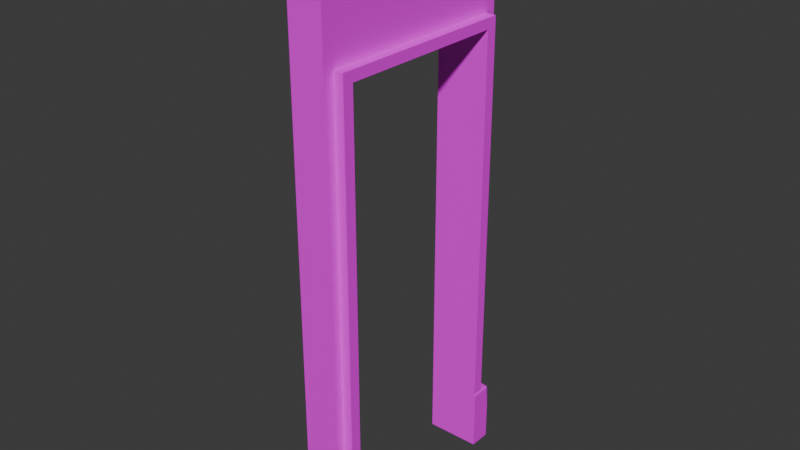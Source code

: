 # Source: Doorway.blend  (saved by Blender 5.0.119; exported with 4.5.12 LTS)
import bpy
from mathutils import Matrix  # noqa: F401  (used for matrix-valued properties, if any)

bpy.ops.wm.read_factory_settings(use_empty=True)
scene = bpy.context.scene
scene.name = 'Scene'

# ---- collections
col_collection = bpy.data.collections.new('Collection'); scene.collection.children.link(col_collection)

# ---- images (referenced by path relative to the original .blend; pixels are not part of the script)
import os
ASSET_DIR = os.environ.get("B2B_ASSET_DIR", "")  # directory of the original .blend (textures are referenced by path, not embedded)
HERE = os.path.dirname(os.path.abspath(__file__))  # packed textures are extracted next to this script under _unpacked/

def load_image(name, relpath, width, height, colorspace="sRGB"):
    """Load a texture the original file referenced (path relative to the .blend, or extracted next to this script)."""
    p = next((c for c in (os.path.join(HERE, relpath), os.path.join(ASSET_DIR, relpath)) if relpath and os.path.exists(c)), "")
    if p:
        img = bpy.data.images.load(p, check_existing=True)
        img.name = name
    else:  # same state as the original file: an image datablock whose file is absent (Cycles renders it pink)
        img = bpy.data.images.new(name, width, height)
        img.source = "FILE"
        img.filepath = "//" + (relpath or name)
    img.colorspace_settings.name = colorspace
    return img
img_plain_wall_walltex_png = load_image('plain_wall_walltex.png', 'plain_wall_walltex.png', 1024, 1024, 'sRGB')

# ---- materials (node trees are filled in below, after node groups)
mat_doorway = bpy.data.materials.new('Doorway')

# ---- material node trees
mat_doorway.use_nodes = True; mat_doorway.node_tree.nodes.clear()
_N = mat_doorway.node_tree.nodes; _L = mat_doorway.node_tree.links
n0 = _N.new('ShaderNodeBsdfPrincipled'); n0.name = 'Principled BSDF'; n0.location = (-200, 100)
n1 = _N.new('ShaderNodeOutputMaterial'); n1.name = 'Material Output'; n1.location = (200, 100)
n2 = _N.new('ShaderNodeTexImage'); n2.name = 'Image Texture'; n2.location = (-736, 75)
n2.image = img_plain_wall_walltex_png
_L.new(n0.outputs[0], n1.inputs[0])
_L.new(n2.outputs[0], n0.inputs[0])
n1.is_active_output = True

# ---- world
world_world = bpy.data.worlds.new('World'); scene.world = world_world
world_world.use_nodes = True; world_world.node_tree.nodes.clear()
_N = world_world.node_tree.nodes; _L = world_world.node_tree.links
n0 = _N.new('ShaderNodeOutputWorld'); n0.name = 'World Output'; n0.location = (200, 100)
n1 = _N.new('ShaderNodeBackground'); n1.name = 'Background'; n1.location = (-200, 100)
n1.inputs[0].default_value = (0.05088, 0.05088, 0.05088, 1.0)
_L.new(n1.outputs[0], n0.inputs[0])
n0.is_active_output = True
world_world.color = (0.05088, 0.05088, 0.05088)
world_world.sun_shadow_jitter_overblur = 0.0

# ---- meshes
me_cube_007 = bpy.data.meshes.new('Cube.007')
me_cube_007.from_pydata([(-0.0412, 0.05, 1.192e-07), (0.0, 0.0, 0.0), (0.0, 0.0, 0.0963), (0.0, 0.05, 1.192e-07), (0.0, 0.05, 0.0963), (0.0, 0.0, 0.1926), (0.0, 0.0, 0.2889), (0.0, 0.05, 0.1926), (0.0, 0.05, 0.2889), (0.0, 0.0, 0.3852), (0.0, 0.0, 0.4815), (0.0, 0.05, 0.3852), (0.0, 0.05, 0.4815), (0.0, 0.0, 0.5778), (0.0, 0.05, 0.5778), (0.0, 0.0, 0.6741), (0.0, 0.0, 0.7704), (0.0, 0.05, 0.6741), (0.0, 0.05, 0.7704), (0.0, 0.0, 0.8667), (0.0, 0.0, 0.963), (0.0, 0.05, 0.8667), (0.0, 0.05, 0.963), (0.0, 0.0, 1.059), (0.0, 0.05, 1.059), (0.0, 0.0, 1.156), (0.0, 0.0, 1.252), (0.0, 0.05, 1.156), (0.0, 0.05, 1.252), (0.0, 0.0, 1.348), (0.0, 0.0, 1.444), (0.0, 0.05, 1.348), (0.0, 0.05, 1.444), (0.0, 0.0, 1.541), (0.0, 0.05, 1.541), (0.0, 0.0, 1.637), (0.0, 0.0, 1.733), (0.0, 0.05, 1.637), (0.0, 0.05, 1.733), (0.0, 0.0, 1.83), (0.0, 0.0, 1.926), (0.0, 0.05, 1.83), (0.0, 0.05, 1.926), (-0.0412, 0.05, 2.1), (0.0, 0.0, 2.022), (0.0, 0.05, 2.022), (0.0, 0.05, 2.1), (0.0, 0.0, 2.119), (0.0, 0.0, 2.215), (0.0, 0.0, 2.311), (0.0, 0.0, 2.407), (0.0, 0.0, 2.504), (0.0, 0.0, 2.6), (-0.0412, 0.95, 1.192e-07), (0.0, 0.95, 1.192e-07), (0.0, 0.95, 0.0963), (0.0, 1.0, 0.0), (0.0, 1.0, 0.0963), (0.0, 0.95, 0.1926), (0.0, 0.95, 0.2889), (0.0, 1.0, 0.1926), (0.0, 1.0, 0.2889), (0.0, 0.95, 0.3852), (0.0, 0.95, 0.4815), (0.0, 1.0, 0.3852), (0.0, 1.0, 0.4815), (0.0, 0.95, 0.5778), (0.0, 1.0, 0.5778), (0.0, 0.95, 0.6741), (0.0, 0.95, 0.7704), (0.0, 1.0, 0.6741), (0.0, 1.0, 0.7704), (0.0, 0.95, 0.8667), (0.0, 0.95, 0.963), (0.0, 1.0, 0.8667), (0.0, 1.0, 0.963), (0.0, 0.95, 1.059), (0.0, 1.0, 1.059), (0.0, 0.95, 1.156), (0.0, 0.95, 1.252), (0.0, 1.0, 1.156), (0.0, 1.0, 1.252), (0.0, 0.95, 1.348), (0.0, 0.95, 1.444), (0.0, 1.0, 1.348), (0.0, 1.0, 1.444), (0.0, 0.95, 1.541), (0.0, 1.0, 1.541), (0.0, 0.95, 1.637), (0.0, 0.95, 1.733), (0.0, 1.0, 1.637), (0.0, 1.0, 1.733), (0.0, 0.95, 1.83), (0.0, 0.95, 1.926), (0.0, 1.0, 1.83), (0.0, 1.0, 1.926), (-0.0412, 0.95, 2.1), (0.0, 0.95, 2.022), (0.0, 0.95, 2.1), (0.0, 1.0, 2.022), (0.0, 1.0, 2.119), (0.0, 1.0, 2.215), (0.0, 1.0, 2.311), (0.0, 1.0, 2.407), (0.0, 1.0, 2.504), (0.0, 1.0, 2.6), (0.16, 0.0, 0.0), (0.16, 0.0, 0.0963), (0.16, 0.0, 0.1926), (0.16, 0.0, 0.2889), (0.16, 0.05, 0.2889), (0.1644, 0.004358, 0.2889), (0.1687, 0.008716, 0.2889), (0.1644, 0.05, 0.2889), (0.1687, 0.05, 0.2889), (0.16, 0.0, 0.3852), (0.16, 0.0, 0.4815), (0.16, 0.05, 0.3852), (0.16, 0.05, 0.4815), (0.16, 0.0, 0.5778), (0.16, 0.05, 0.5778), (0.21, 0.0, 0.0), (0.21, 0.0, 0.0963), (0.2013, 0.0, 0.2802), (0.2013, 0.002553, 0.2863), (0.2013, 0.008716, 0.2889), (0.2013, 0.05, 0.2889), (0.21, 0.0, 0.1839), (0.21, 0.003455, 0.1926), (0.21, 0.008716, 0.2013), (0.2074, 0.002553, 0.2802), (0.21, 0.008716, 0.2802), (0.2063, 0.003684, 0.2852), (0.2074, 0.008716, 0.2863), (0.2052, 0.05, 0.2873), (0.16, 0.0, 0.6741), (0.16, 0.0, 0.7704), (0.16, 0.05, 0.6741), (0.16, 0.05, 0.7704), (0.16, 0.0, 0.8667), (0.16, 0.0, 0.963), (0.16, 0.05, 0.8667), (0.16, 0.05, 0.963), (0.16, 0.0, 1.059), (0.16, 0.05, 1.059), (0.16, 0.0, 1.156), (0.16, 0.0, 1.252), (0.16, 0.05, 1.156), (0.16, 0.05, 1.252), (0.16, 0.0, 1.348), (0.16, 0.0, 1.444), (0.16, 0.05, 1.348), (0.16, 0.05, 1.444), (0.16, 0.0, 1.541), (0.16, 0.05, 1.541), (0.16, 0.0, 1.637), (0.16, 0.0, 1.733), (0.16, 0.05, 1.637), (0.16, 0.05, 1.733), (0.16, 0.0, 1.83), (0.16, 0.0, 1.926), (0.16, 0.05, 1.83), (0.16, 0.05, 1.926), (0.16, 0.0, 2.022), (0.16, 0.05, 2.022), (0.16, 0.05, 2.1), (0.16, 0.0, 2.119), (0.16, 0.0, 2.215), (0.16, 0.0, 2.311), (0.16, 0.0, 2.407), (0.16, 0.0, 2.504), (0.16, 0.0, 2.6), (0.2052, 0.05, 2.1), (0.16, 1.0, 0.0), (0.16, 1.0, 0.0963), (0.16, 0.95, 0.2889), (0.16, 1.0, 0.1926), (0.16, 1.0, 0.2889), (0.1644, 0.95, 0.2889), (0.1687, 0.95, 0.2889), (0.1644, 0.9956, 0.2889), (0.1687, 0.9913, 0.2889), (0.16, 0.95, 0.3852), (0.16, 0.95, 0.4815), (0.16, 1.0, 0.3852), (0.16, 1.0, 0.4815), (0.16, 0.95, 0.5778), (0.16, 1.0, 0.5778), (0.21, 1.0, 0.0), (0.21, 1.0, 0.0963), (0.2013, 0.95, 0.2889), (0.2013, 1.0, 0.2802), (0.2013, 0.9913, 0.2889), (0.2013, 0.9974, 0.2863), (0.2052, 0.95, 0.2873), (0.21, 0.9913, 0.2013), (0.21, 0.9965, 0.1926), (0.21, 1.0, 0.1839), (0.2074, 0.9974, 0.2802), (0.21, 0.9913, 0.2802), (0.2074, 0.9913, 0.2863), (0.2063, 0.9963, 0.2852), (0.16, 0.95, 0.6741), (0.16, 0.95, 0.7704), (0.16, 1.0, 0.6741), (0.16, 1.0, 0.7704), (0.16, 0.95, 0.8667), (0.16, 0.95, 0.963), (0.16, 1.0, 0.8667), (0.16, 1.0, 0.963), (0.16, 0.95, 1.059), (0.16, 1.0, 1.059), (0.16, 0.95, 1.156), (0.16, 0.95, 1.252), (0.16, 1.0, 1.156), (0.16, 1.0, 1.252), (0.16, 0.95, 1.348), (0.16, 0.95, 1.444), (0.16, 1.0, 1.348), (0.16, 1.0, 1.444), (0.16, 0.95, 1.541), (0.16, 1.0, 1.541), (0.16, 0.95, 1.637), (0.16, 0.95, 1.733), (0.16, 1.0, 1.637), (0.16, 1.0, 1.733), (0.16, 0.95, 1.83), (0.16, 0.95, 1.926), (0.16, 1.0, 1.83), (0.16, 1.0, 1.926), (0.16, 0.95, 2.022), (0.16, 0.95, 2.1), (0.16, 1.0, 2.022), (0.16, 1.0, 2.119), (0.16, 1.0, 2.215), (0.16, 1.0, 2.311), (0.16, 1.0, 2.407), (0.16, 1.0, 2.504), (0.16, 1.0, 2.6), (0.2052, 0.95, 2.1), (0.0, 0.1, 1.192e-07), (0.0, 0.9, 1.192e-07), (0.16, 0.1, 0.0), (0.16, 0.9, 0.0), (0.21, 0.9, 0.0), (0.21, 0.1, 0.0), (0.21, 0.1, 0.0963), (0.21, 0.9, 0.0963), (0.21, 0.9, 0.2013), (0.21, 0.1, 0.2013), (0.21, 0.1, 0.1926), (0.21, 0.9, 0.1926), (0.21, 0.1, 0.1839), (0.21, 0.9, 0.1839), (0.2052, 0.1, 0.2873), (0.2052, 0.9, 0.2873), (0.2074, 0.1, 0.2863), (0.2074, 0.9, 0.2863), (0.21, 0.1, 0.2802), (0.21, 0.9, 0.2802), (-0.0412, 0.9, 2.052), (-0.0412, 0.1, 2.052), (-0.0412, 0.9, 1.192e-07), (-0.0412, 0.1, 1.192e-07), (0.2052, 0.1, 2.052), (0.2052, 0.9, 2.052)], [], [(51, 52, 105, 104), (104, 105, 238, 237), (171, 170, 237, 238), (52, 51, 170, 171), (241, 54, 56, 173, 243), (106, 1, 3, 240, 242), (238, 105, 52, 171), (2, 1, 106, 107), (5, 2, 107, 108), (10, 9, 115, 116), (13, 10, 116, 119), (15, 13, 119, 135), (16, 15, 135, 136), (19, 16, 136, 139), (20, 19, 139, 140), (23, 20, 140, 143), (25, 23, 143, 145), (26, 25, 145, 146), (29, 26, 146, 149), (30, 29, 149, 150), (33, 30, 150, 153), (35, 33, 153, 155), (36, 35, 155, 156), (39, 36, 156, 159), (40, 39, 159, 160), (44, 40, 160, 163), (47, 44, 163, 166), (48, 47, 166, 167), (49, 48, 167, 168), (50, 49, 168, 169), (51, 50, 169, 170), (173, 174, 189, 188), (115, 117, 118, 116), (184, 185, 183, 182), (116, 118, 120, 119), (185, 187, 186, 183), (119, 120, 137, 135), (187, 204, 202, 186), (135, 137, 138, 136), (204, 205, 203, 202), (136, 138, 141, 139), (205, 208, 206, 203), (139, 141, 142, 140), (208, 209, 207, 206), (140, 142, 144, 143), (209, 211, 210, 207), (143, 144, 147, 145), (211, 214, 212, 210), (145, 147, 148, 146), (214, 215, 213, 212), (146, 148, 151, 149), (215, 218, 216, 213), (149, 151, 152, 150), (218, 219, 217, 216), (150, 152, 154, 153), (219, 221, 220, 217), (153, 154, 157, 155), (221, 224, 222, 220), (155, 157, 158, 156), (224, 225, 223, 222), (156, 158, 161, 159), (225, 228, 226, 223), (159, 161, 162, 160), (228, 229, 227, 226), (160, 162, 164, 163), (229, 232, 230, 227), (166, 163, 164, 165, 231, 230, 232, 233), (167, 166, 233, 234), (168, 167, 234, 235), (169, 168, 235, 236), (170, 169, 236, 237), (56, 57, 174, 173), (57, 60, 176, 174), (64, 65, 185, 184), (65, 67, 187, 185), (67, 70, 204, 187), (70, 71, 205, 204), (71, 74, 208, 205), (74, 75, 209, 208), (75, 77, 211, 209), (77, 80, 214, 211), (80, 81, 215, 214), (81, 84, 218, 215), (84, 85, 219, 218), (85, 87, 221, 219), (87, 90, 224, 221), (90, 91, 225, 224), (91, 94, 228, 225), (94, 95, 229, 228), (95, 99, 232, 229), (99, 100, 233, 232), (100, 101, 234, 233), (101, 102, 235, 234), (102, 103, 236, 235), (103, 104, 237, 236), (1, 2, 4, 3), (57, 56, 54, 55), (2, 5, 7, 4), (57, 55, 58, 60), (5, 6, 8, 7), (61, 60, 58, 59), (6, 9, 11, 8), (61, 59, 62, 64), (9, 10, 12, 11), (65, 64, 62, 63), (10, 13, 14, 12), (65, 63, 66, 67), (13, 15, 17, 14), (67, 66, 68, 70), (15, 16, 18, 17), (71, 70, 68, 69), (16, 19, 21, 18), (71, 69, 72, 74), (19, 20, 22, 21), (75, 74, 72, 73), (20, 23, 24, 22), (75, 73, 76, 77), (23, 25, 27, 24), (77, 76, 78, 80), (25, 26, 28, 27), (81, 80, 78, 79), (26, 29, 31, 28), (81, 79, 82, 84), (29, 30, 32, 31), (85, 84, 82, 83), (30, 33, 34, 32), (85, 83, 86, 87), (33, 35, 37, 34), (87, 86, 88, 90), (35, 36, 38, 37), (91, 90, 88, 89), (36, 39, 41, 38), (91, 89, 92, 94), (39, 40, 42, 41), (95, 94, 92, 93), (40, 44, 45, 42), (95, 93, 97, 99), (100, 99, 97, 98, 46, 45, 44, 47), (47, 48, 101, 100), (48, 49, 102, 101), (49, 50, 103, 102), (50, 51, 104, 103), (188, 189, 247, 244), (122, 121, 245, 246), (107, 106, 121, 122), (121, 106, 242, 245), (243, 173, 188, 244), (201, 193, 192, 200), (201, 200, 199, 198), (191, 193, 201, 198), (125, 124, 132, 133), (132, 124, 123, 130), (132, 130, 131, 133), (191, 177, 180, 193), (193, 180, 181, 192), (124, 111, 109, 123), (125, 112, 111, 124), (109, 111, 113, 110), (177, 175, 178, 180), (111, 112, 114, 113), (181, 180, 178, 179), (199, 195, 196, 198), (198, 196, 197, 191), (123, 127, 128, 130), (130, 128, 129, 131), (129, 128, 250, 249), (196, 195, 248, 251), (128, 127, 252, 250), (197, 196, 251, 253), (200, 192, 190, 194, 255, 257), (134, 126, 125, 133, 256, 254), (133, 131, 258, 256), (259, 199, 200, 257), (61, 64, 184, 177), (109, 110, 117, 115), (177, 184, 182, 175), (60, 61, 177, 176), (176, 177, 191, 197), (112, 125, 126, 114), (181, 179, 190, 192), (9, 6, 109, 115), (109, 108, 127, 123), (6, 5, 108, 109), (195, 199, 259, 248), (131, 129, 249, 258), (174, 176, 197, 189), (189, 197, 253, 247), (252, 127, 122, 246), (108, 107, 122, 127), (0, 43, 96, 53, 262, 260, 261, 263), (55, 54, 53, 96, 98, 97, 93, 92, 89, 88, 86, 83, 82, 79, 78, 76, 73, 72, 69, 68, 66, 63, 62, 59, 58), (239, 194, 190, 179, 178, 175, 182, 183, 186, 202, 203, 206, 207, 210, 212, 213, 216, 217, 220, 222, 223, 226, 227, 230, 231), (194, 239, 172, 134, 254, 264, 265, 255), (46, 43, 0, 3, 4, 7, 8, 11, 12, 14, 17, 18, 21, 22, 24, 27, 28, 31, 32, 34, 37, 38, 41, 42, 45), (117, 110, 113, 114, 126, 134, 172, 165, 164, 162, 161, 158, 157, 154, 152, 151, 148, 147, 144, 142, 141, 138, 137, 120, 118), (3, 0, 263, 240), (262, 53, 54, 241), (43, 46, 98, 96), (172, 239, 231, 165), (257, 255, 265, 260, 262, 241, 243, 244, 247, 253, 251, 248, 259), (249, 250, 252, 246, 245, 242, 240, 263, 261, 264, 254, 256, 258), (260, 265, 264, 261)])
_uv = me_cube_007.uv_layers.new(name='UVMap')
_uv.uv.foreach_set('vector', [0.04746, 0.9164, 0.01486, 0.9166, 0.01321, 0.6648, 0.04581, 0.6645, 0.9005, 0.02282, 0.9005, 2.222e-08, 0.9384, 3.472e-06, 0.9384, 0.02282, 0.01584, 0.3693, 0.05105, 0.3689, 0.0544, 0.6247, 0.01918, 0.6252, 1.0, 0.0, 1.0, 0.02282, 0.9621, 0.02282, 0.9621, 3.503e-06, 0.2607, 0.5572, 0.2725, 0.5572, 0.2844, 0.5572, 0.2844, 0.5952, 0.2607, 0.5952, 0.2844, 0.5952, 0.2844, 0.5572, 0.2962, 0.5572, 0.3081, 0.5572, 0.3081, 0.5952, 0.5323, 0.4976, 0.57, 0.4976, 0.57, 0.7346, 0.5323, 0.7346, 1.0, 0.5933, 1.0, 0.6161, 0.9621, 0.6161, 0.9621, 0.5933, 1.0, 0.5704, 1.0, 0.5933, 0.9621, 0.5933, 0.9621, 0.5704, 1.0, 0.502, 1.0, 0.5248, 0.9621, 0.5248, 0.9621, 0.502, 1.0, 0.4792, 1.0, 0.502, 0.9621, 0.502, 0.9621, 0.4792, 1.0, 0.4564, 1.0, 0.4792, 0.9621, 0.4792, 0.9621, 0.4564, 1.0, 0.4335, 1.0, 0.4564, 0.9621, 0.4564, 0.9621, 0.4335, 1.0, 0.4107, 1.0, 0.4335, 0.9621, 0.4335, 0.9621, 0.4107, 1.0, 0.3879, 1.0, 0.4107, 0.9621, 0.4107, 0.9621, 0.3879, 1.0, 0.3651, 1.0, 0.3879, 0.9621, 0.3879, 0.9621, 0.3651, 1.0, 0.3423, 1.0, 0.3651, 0.9621, 0.3651, 0.9621, 0.3423, 1.0, 0.3194, 1.0, 0.3423, 0.9621, 0.3423, 0.9621, 0.3195, 1.0, 0.2966, 1.0, 0.3194, 0.9621, 0.3195, 0.9621, 0.2966, 1.0, 0.2738, 1.0, 0.2966, 0.9621, 0.2966, 0.9621, 0.2738, 1.0, 0.251, 1.0, 0.2738, 0.9621, 0.2738, 0.9621, 0.251, 1.0, 0.2282, 1.0, 0.251, 0.9621, 0.251, 0.9621, 0.2282, 1.0, 0.2054, 1.0, 0.2282, 0.9621, 0.2282, 0.9621, 0.2054, 1.0, 0.1825, 1.0, 0.2054, 0.9621, 0.2054, 0.9621, 0.1825, 1.0, 0.1597, 1.0, 0.1825, 0.9621, 0.1825, 0.9621, 0.1597, 1.0, 0.1369, 1.0, 0.1597, 0.9621, 0.1597, 0.9621, 0.1369, 1.0, 0.1141, 1.0, 0.1369, 0.9621, 0.1369, 0.9621, 0.1141, 1.0, 0.09127, 1.0, 0.1141, 0.9621, 0.1141, 0.9621, 0.09127, 1.0, 0.06845, 1.0, 0.09127, 0.9621, 0.09127, 0.9621, 0.06846, 1.0, 0.04564, 1.0, 0.06845, 0.9621, 0.06846, 0.9621, 0.04564, 1.0, 0.02282, 1.0, 0.04564, 0.9621, 0.04564, 0.9621, 0.02282, 0.8904, 0.1988, 0.8712, 0.1989, 0.8712, 0.194, 0.8904, 0.1939, 0.8258, 0.3588, 0.826, 0.3716, 0.7908, 0.372, 0.7906, 0.3592, 0.8292, 0.6146, 0.7939, 0.6151, 0.7938, 0.6023, 0.829, 0.6018, 0.7906, 0.3592, 0.7908, 0.372, 0.7556, 0.3725, 0.7554, 0.3597, 0.7939, 0.6151, 0.7587, 0.6155, 0.7586, 0.6027, 0.7938, 0.6023, 0.7554, 0.3597, 0.7556, 0.3725, 0.7203, 0.3729, 0.7202, 0.3602, 0.7587, 0.6155, 0.7235, 0.616, 0.7233, 0.6032, 0.7586, 0.6027, 0.7202, 0.3602, 0.7203, 0.3729, 0.6851, 0.3734, 0.685, 0.3606, 0.7235, 0.616, 0.6883, 0.6164, 0.6881, 0.6037, 0.7233, 0.6032, 0.685, 0.3606, 0.6851, 0.3734, 0.6499, 0.3739, 0.6497, 0.3611, 0.6883, 0.6164, 0.6531, 0.6169, 0.6529, 0.6041, 0.6881, 0.6037, 0.6497, 0.3611, 0.6499, 0.3739, 0.6147, 0.3743, 0.6145, 0.3615, 0.6531, 0.6169, 0.6179, 0.6174, 0.6177, 0.6046, 0.6529, 0.6041, 0.6145, 0.3615, 0.6147, 0.3743, 0.5795, 0.3748, 0.5793, 0.362, 0.6179, 0.6174, 0.5826, 0.6178, 0.5825, 0.605, 0.6177, 0.6046, 0.5793, 0.362, 0.5795, 0.3748, 0.5443, 0.3752, 0.5441, 0.3625, 0.5826, 0.6178, 0.5474, 0.6183, 0.5473, 0.6055, 0.5825, 0.605, 0.5441, 0.3625, 0.5443, 0.3752, 0.509, 0.3757, 0.5089, 0.3629, 0.5474, 0.6183, 0.5122, 0.6187, 0.512, 0.6059, 0.5473, 0.6055, 0.5089, 0.3629, 0.509, 0.3757, 0.4738, 0.3762, 0.4737, 0.3634, 0.5122, 0.6187, 0.477, 0.6192, 0.4768, 0.6064, 0.512, 0.6059, 0.4737, 0.3634, 0.4738, 0.3762, 0.4386, 0.3766, 0.4384, 0.3638, 0.477, 0.6192, 0.4418, 0.6197, 0.4416, 0.6069, 0.4768, 0.6064, 0.4384, 0.3638, 0.4386, 0.3766, 0.4034, 0.3771, 0.4032, 0.3643, 0.4418, 0.6197, 0.4066, 0.6201, 0.4064, 0.6073, 0.4416, 0.6069, 0.4032, 0.3643, 0.4034, 0.3771, 0.3682, 0.3775, 0.368, 0.3648, 0.4066, 0.6201, 0.3713, 0.6206, 0.3712, 0.6078, 0.4064, 0.6073, 0.368, 0.3648, 0.3682, 0.3775, 0.333, 0.378, 0.3328, 0.3652, 0.3713, 0.6206, 0.3361, 0.621, 0.336, 0.6082, 0.3712, 0.6078, 0.3328, 0.3652, 0.333, 0.378, 0.2977, 0.3785, 0.2976, 0.3657, 0.3361, 0.621, 0.3009, 0.6215, 0.3007, 0.6087, 0.336, 0.6082, 0.2976, 0.3657, 0.2977, 0.3785, 0.2625, 0.3789, 0.2624, 0.3661, 0.3009, 0.6215, 0.2657, 0.622, 0.2655, 0.6092, 0.3007, 0.6087, 0.2624, 0.3661, 0.2625, 0.3789, 0.2273, 0.3794, 0.2271, 0.3666, 0.2657, 0.622, 0.2305, 0.6224, 0.2303, 0.6096, 0.2655, 0.6092, 0.1919, 0.367, 0.2271, 0.3666, 0.2273, 0.3794, 0.1989, 0.3798, 0.2019, 0.61, 0.2303, 0.6096, 0.2305, 0.6224, 0.1953, 0.6229, 0.1567, 0.3675, 0.1919, 0.367, 0.1953, 0.6229, 0.16, 0.6233, 0.1215, 0.368, 0.1567, 0.3675, 0.16, 0.6233, 0.1248, 0.6238, 0.08627, 0.3684, 0.1215, 0.368, 0.1248, 0.6238, 0.08961, 0.6243, 0.05105, 0.3689, 0.08627, 0.3684, 0.08961, 0.6243, 0.0544, 0.6247, 0.9005, 0.6161, 0.9005, 0.5933, 0.9384, 0.5933, 0.9384, 0.6161, 0.9005, 0.5933, 0.9005, 0.5704, 0.9384, 0.5704, 0.9384, 0.5933, 0.9005, 0.5248, 0.9005, 0.502, 0.9384, 0.502, 0.9384, 0.5248, 0.9005, 0.502, 0.9005, 0.4792, 0.9384, 0.4792, 0.9384, 0.502, 0.9005, 0.4792, 0.9005, 0.4564, 0.9384, 0.4564, 0.9384, 0.4792, 0.9005, 0.4564, 0.9005, 0.4335, 0.9384, 0.4335, 0.9384, 0.4564, 0.9005, 0.4335, 0.9005, 0.4107, 0.9384, 0.4107, 0.9384, 0.4335, 0.9005, 0.4107, 0.9005, 0.3879, 0.9384, 0.3879, 0.9384, 0.4107, 0.9005, 0.3879, 0.9005, 0.3651, 0.9384, 0.3651, 0.9384, 0.3879, 0.9005, 0.3651, 0.9005, 0.3423, 0.9384, 0.3423, 0.9384, 0.3651, 0.9005, 0.3423, 0.9005, 0.3194, 0.9384, 0.3195, 0.9384, 0.3423, 0.9005, 0.3194, 0.9005, 0.2966, 0.9384, 0.2966, 0.9384, 0.3195, 0.9005, 0.2966, 0.9005, 0.2738, 0.9384, 0.2738, 0.9384, 0.2966, 0.9005, 0.2738, 0.9005, 0.251, 0.9384, 0.251, 0.9384, 0.2738, 0.9005, 0.251, 0.9005, 0.2282, 0.9384, 0.2282, 0.9384, 0.251, 0.9005, 0.2282, 0.9005, 0.2054, 0.9384, 0.2054, 0.9384, 0.2282, 0.9005, 0.2054, 0.9005, 0.1825, 0.9384, 0.1825, 0.9384, 0.2054, 0.9005, 0.1825, 0.9005, 0.1597, 0.9384, 0.1597, 0.9384, 0.1825, 0.9005, 0.1597, 0.9005, 0.1369, 0.9384, 0.1369, 0.9384, 0.1597, 0.9005, 0.1369, 0.9005, 0.1141, 0.9384, 0.1141, 0.9384, 0.1369, 0.9005, 0.1141, 0.9005, 0.09127, 0.9384, 0.09127, 0.9384, 0.1141, 0.9005, 0.09127, 0.9005, 0.06845, 0.9384, 0.06846, 0.9384, 0.09127, 0.9005, 0.06845, 0.9005, 0.04564, 0.9384, 0.04564, 0.9384, 0.06846, 0.9005, 0.04564, 0.9005, 0.02282, 0.9384, 0.02282, 0.9384, 0.04564, 0.895, 0.9101, 0.8624, 0.9103, 0.8623, 0.8978, 0.8949, 0.8975, 0.8607, 0.6585, 0.8933, 0.6583, 0.8934, 0.6709, 0.8608, 0.6711, 0.8624, 0.9103, 0.8298, 0.9106, 0.8297, 0.898, 0.8623, 0.8978, 0.8607, 0.6585, 0.8608, 0.6711, 0.8282, 0.6714, 0.8281, 0.6588, 0.8298, 0.9106, 0.7972, 0.9108, 0.7971, 0.8982, 0.8297, 0.898, 0.7956, 0.659, 0.8281, 0.6588, 0.8282, 0.6714, 0.7956, 0.6716, 0.7972, 0.9108, 0.7646, 0.9111, 0.7645, 0.8985, 0.7971, 0.8982, 0.7956, 0.659, 0.7956, 0.6716, 0.763, 0.6718, 0.763, 0.6592, 0.7646, 0.9111, 0.732, 0.9113, 0.7319, 0.8987, 0.7645, 0.8985, 0.7304, 0.6595, 0.763, 0.6592, 0.763, 0.6718, 0.7304, 0.6721, 0.732, 0.9113, 0.6994, 0.9116, 0.6993, 0.899, 0.7319, 0.8987, 0.7304, 0.6595, 0.7304, 0.6721, 0.6978, 0.6723, 0.6978, 0.6597, 0.6994, 0.9116, 0.6668, 0.9118, 0.6667, 0.8992, 0.6993, 0.899, 0.6978, 0.6597, 0.6978, 0.6723, 0.6652, 0.6726, 0.6652, 0.66, 0.6668, 0.9118, 0.6342, 0.912, 0.6341, 0.8994, 0.6667, 0.8992, 0.6326, 0.6602, 0.6652, 0.66, 0.6652, 0.6726, 0.6326, 0.6728, 0.6342, 0.912, 0.6016, 0.9123, 0.6015, 0.8997, 0.6341, 0.8994, 0.6326, 0.6602, 0.6326, 0.6728, 0.6001, 0.673, 0.6, 0.6604, 0.6016, 0.9123, 0.569, 0.9125, 0.5689, 0.8999, 0.6015, 0.8997, 0.5674, 0.6607, 0.6, 0.6604, 0.6001, 0.673, 0.5675, 0.6733, 0.569, 0.9125, 0.5364, 0.9128, 0.5363, 0.9002, 0.5689, 0.8999, 0.5674, 0.6607, 0.5675, 0.6733, 0.5349, 0.6735, 0.5348, 0.6609, 0.5364, 0.9128, 0.5038, 0.913, 0.5037, 0.9004, 0.5363, 0.9002, 0.5348, 0.6609, 0.5349, 0.6735, 0.5023, 0.6738, 0.5022, 0.6612, 0.5038, 0.913, 0.4712, 0.9132, 0.4711, 0.9007, 0.5037, 0.9004, 0.4696, 0.6614, 0.5022, 0.6612, 0.5023, 0.6738, 0.4697, 0.674, 0.4712, 0.9132, 0.4386, 0.9135, 0.4385, 0.9009, 0.4711, 0.9007, 0.4696, 0.6614, 0.4697, 0.674, 0.4371, 0.6742, 0.437, 0.6617, 0.4386, 0.9135, 0.406, 0.9137, 0.406, 0.9011, 0.4385, 0.9009, 0.4044, 0.6619, 0.437, 0.6617, 0.4371, 0.6742, 0.4045, 0.6745, 0.406, 0.9137, 0.3734, 0.914, 0.3734, 0.9014, 0.406, 0.9011, 0.4044, 0.6619, 0.4045, 0.6745, 0.3719, 0.6747, 0.3718, 0.6621, 0.3734, 0.914, 0.3408, 0.9142, 0.3408, 0.9016, 0.3734, 0.9014, 0.3718, 0.6621, 0.3719, 0.6747, 0.3393, 0.675, 0.3392, 0.6624, 0.3408, 0.9142, 0.3082, 0.9144, 0.3082, 0.9019, 0.3408, 0.9016, 0.3066, 0.6626, 0.3392, 0.6624, 0.3393, 0.675, 0.3067, 0.6752, 0.3082, 0.9144, 0.2756, 0.9147, 0.2756, 0.9021, 0.3082, 0.9019, 0.3066, 0.6626, 0.3067, 0.6752, 0.2741, 0.6755, 0.274, 0.6629, 0.2756, 0.9147, 0.243, 0.9149, 0.243, 0.9023, 0.2756, 0.9021, 0.2414, 0.6631, 0.274, 0.6629, 0.2741, 0.6755, 0.2415, 0.6757, 0.243, 0.9149, 0.2104, 0.9152, 0.2104, 0.9026, 0.243, 0.9023, 0.2414, 0.6631, 0.2415, 0.6757, 0.2089, 0.6759, 0.2088, 0.6633, 0.1762, 0.6636, 0.2088, 0.6633, 0.2089, 0.6759, 0.1826, 0.6761, 0.184, 0.9028, 0.2104, 0.9026, 0.2104, 0.9152, 0.1779, 0.9154, 0.1779, 0.9154, 0.1453, 0.9157, 0.1436, 0.6638, 0.1762, 0.6636, 0.1453, 0.9157, 0.1127, 0.9159, 0.111, 0.6641, 0.1436, 0.6638, 0.1127, 0.9159, 0.08006, 0.9161, 0.07841, 0.6643, 0.111, 0.6641, 0.08006, 0.9161, 0.04746, 0.9164, 0.04581, 0.6645, 0.07841, 0.6643, 0.5787, 0.1994, 0.5565, 0.1995, 0.5564, 0.1882, 0.5786, 0.1881, 0.7936, 0.2775, 0.8128, 0.2774, 0.8129, 0.2872, 0.7937, 0.2873, 0.8711, 0.1891, 0.8903, 0.189, 0.8904, 0.1939, 0.8712, 0.194, 0.2844, 0.607, 0.2844, 0.5952, 0.3081, 0.5952, 0.3081, 0.607, 0.2607, 0.5952, 0.2844, 0.5952, 0.2844, 0.607, 0.2607, 0.607, 0.7562, 0.258, 0.7559, 0.2575, 0.7572, 0.2575, 0.7572, 0.2581, 0.513, 0.1993, 0.5127, 0.1987, 0.5141, 0.1987, 0.5141, 0.1994, 0.8345, 0.195, 0.8333, 0.1951, 0.8335, 0.1946, 0.8345, 0.1944, 0.3208, 0.5691, 0.3208, 0.5706, 0.3195, 0.5703, 0.3193, 0.5691, 0.8335, 0.1938, 0.8332, 0.1933, 0.8345, 0.1933, 0.8345, 0.1939, 0.7559, 0.2781, 0.7569, 0.2779, 0.7569, 0.2786, 0.7557, 0.2786, 0.7554, 0.2576, 0.7554, 0.2535, 0.7563, 0.2539, 0.7559, 0.2575, 0.7559, 0.2575, 0.7563, 0.2539, 0.7571, 0.2543, 0.7572, 0.2575, 0.7748, 0.2528, 0.7744, 0.2492, 0.7753, 0.2488, 0.7753, 0.2529, 0.7736, 0.2528, 0.7736, 0.2496, 0.7744, 0.2492, 0.7748, 0.2528, 0.7753, 0.2488, 0.7744, 0.2492, 0.7653, 0.2492, 0.7653, 0.2488, 0.7554, 0.2535, 0.7654, 0.2535, 0.7654, 0.2539, 0.7563, 0.2539, 0.7744, 0.2492, 0.7736, 0.2496, 0.7653, 0.2497, 0.7653, 0.2492, 0.7571, 0.2543, 0.7563, 0.2539, 0.7654, 0.2539, 0.7654, 0.2543, 0.5141, 0.1987, 0.5323, 0.1986, 0.5343, 0.1992, 0.5141, 0.1994, 0.8345, 0.1944, 0.852, 0.1941, 0.8537, 0.1941, 0.8345, 0.195, 0.9523, 0.5497, 0.9502, 0.5725, 0.9502, 0.5704, 0.9508, 0.5497, 0.7569, 0.2779, 0.7744, 0.2779, 0.7726, 0.2785, 0.7569, 0.2786, 0.7726, 0.2785, 0.7744, 0.2779, 0.7745, 0.2874, 0.7727, 0.2874, 0.5343, 0.1992, 0.5323, 0.1986, 0.5322, 0.1883, 0.5342, 0.1883, 0.7744, 0.2779, 0.7761, 0.2776, 0.7762, 0.2874, 0.7745, 0.2874, 0.5363, 0.1996, 0.5343, 0.1992, 0.5342, 0.1883, 0.5362, 0.1883, 0.7572, 0.2581, 0.7572, 0.2575, 0.7654, 0.2575, 0.7654, 0.2579, 0.7754, 0.2578, 0.7754, 0.258, 0.7654, 0.2532, 0.7654, 0.2528, 0.7736, 0.2528, 0.7736, 0.2534, 0.7554, 0.2535, 0.7554, 0.2533, 0.7557, 0.2786, 0.7569, 0.2786, 0.757, 0.2875, 0.7558, 0.2875, 0.514, 0.1884, 0.5141, 0.1987, 0.5127, 0.1987, 0.5126, 0.1884, 0.9005, 0.5476, 0.9005, 0.5248, 0.9384, 0.5248, 0.9384, 0.5476, 0.861, 0.3583, 0.8612, 0.3711, 0.826, 0.3716, 0.8258, 0.3588, 0.8644, 0.6141, 0.8292, 0.6146, 0.829, 0.6018, 0.8642, 0.6014, 0.9005, 0.5704, 0.9005, 0.5476, 0.9384, 0.5476, 0.9384, 0.5704, 0.852, 0.199, 0.8328, 0.1991, 0.8345, 0.195, 0.8537, 0.1941, 0.7736, 0.2496, 0.7736, 0.2528, 0.7654, 0.2528, 0.7653, 0.2497, 0.3172, 0.5495, 0.3172, 0.5593, 0.3096, 0.5593, 0.3096, 0.5495, 1.0, 0.5248, 1.0, 0.5476, 0.9621, 0.5476, 0.9621, 0.5248, 0.8327, 0.1893, 0.8519, 0.1892, 0.8537, 0.1941, 0.8345, 0.1933, 1.0, 0.5476, 1.0, 0.5704, 0.9621, 0.5704, 0.9621, 0.5476, 0.5323, 0.1986, 0.5141, 0.1987, 0.514, 0.1884, 0.5322, 0.1883, 0.7569, 0.2786, 0.7726, 0.2785, 0.7727, 0.2874, 0.757, 0.2875, 0.8712, 0.1989, 0.852, 0.199, 0.8537, 0.1941, 0.8712, 0.194, 0.5565, 0.1995, 0.5363, 0.1996, 0.5362, 0.1883, 0.5564, 0.1882, 0.7762, 0.2874, 0.7761, 0.2776, 0.7936, 0.2775, 0.7937, 0.2873, 0.8519, 0.1892, 0.8711, 0.1891, 0.8712, 0.194, 0.8537, 0.1941, 0.5133, 0.2553, 0.02906, 0.2579, 0.02793, 0.1562, 0.5122, 0.1536, 0.5123, 0.1592, 0.03911, 0.1618, 0.04012, 0.2522, 0.5133, 0.2496, 0.9072, 0.08999, 0.9294, 0.08987, 0.9294, 0.09453, 0.4452, 0.09716, 0.4451, 0.09251, 0.4631, 0.09241, 0.4853, 0.09229, 0.5075, 0.09217, 0.5297, 0.09205, 0.5519, 0.09193, 0.5741, 0.0918, 0.5963, 0.09168, 0.6185, 0.09156, 0.6407, 0.09144, 0.6629, 0.09132, 0.6851, 0.0912, 0.7073, 0.09108, 0.7295, 0.09096, 0.7517, 0.09084, 0.7739, 0.09072, 0.7962, 0.0906, 0.8184, 0.09048, 0.8406, 0.09036, 0.8628, 0.09024, 0.885, 0.09011, 0.445, 0.08274, 0.863, 0.08047, 0.8627, 0.08092, 0.8627, 0.0846, 0.8627, 0.08509, 0.8627, 0.08558, 0.8405, 0.0857, 0.8183, 0.08582, 0.7961, 0.08594, 0.7739, 0.08606, 0.7517, 0.08618, 0.7295, 0.0863, 0.7073, 0.08643, 0.6851, 0.08655, 0.6629, 0.08667, 0.6407, 0.08679, 0.6185, 0.08691, 0.5963, 0.08703, 0.5741, 0.08715, 0.5518, 0.08727, 0.5296, 0.08739, 0.5074, 0.08751, 0.4852, 0.08763, 0.463, 0.08775, 0.4451, 0.08785, 0.4458, 0.1539, 0.02793, 0.1562, 0.02681, 0.0545, 0.4447, 0.05223, 0.4448, 0.05788, 0.03798, 0.06009, 0.03898, 0.1505, 0.4458, 0.1483, 0.4451, 0.09251, 0.4451, 0.08785, 0.9293, 0.08522, 0.9294, 0.08987, 0.9072, 0.08999, 0.885, 0.09011, 0.8628, 0.09024, 0.8406, 0.09036, 0.8184, 0.09048, 0.7962, 0.0906, 0.7739, 0.09072, 0.7517, 0.09084, 0.7295, 0.09096, 0.7073, 0.09108, 0.6851, 0.0912, 0.6629, 0.09132, 0.6407, 0.09144, 0.6185, 0.09156, 0.5963, 0.09168, 0.5741, 0.0918, 0.5519, 0.09193, 0.5297, 0.09205, 0.5075, 0.09217, 0.4853, 0.09229, 0.4631, 0.09241, 0.8404, 0.07549, 0.8626, 0.07537, 0.8626, 0.07586, 0.8626, 0.07635, 0.8627, 0.08003, 0.863, 0.08047, 0.445, 0.08274, 0.445, 0.07764, 0.4629, 0.07754, 0.4851, 0.07742, 0.5073, 0.0773, 0.5295, 0.07718, 0.5517, 0.07706, 0.5739, 0.07694, 0.5961, 0.07682, 0.6183, 0.0767, 0.6406, 0.07658, 0.6628, 0.07645, 0.685, 0.07633, 0.7072, 0.07621, 0.7294, 0.07609, 0.7516, 0.07597, 0.7738, 0.07585, 0.796, 0.07573, 0.8182, 0.07561, 0.2962, 0.5572, 0.2962, 0.5475, 0.3081, 0.5475, 0.3081, 0.5572, 0.2607, 0.5475, 0.2725, 0.5475, 0.2725, 0.5572, 0.2607, 0.5572, 0.7202, 0.1986, 0.7203, 0.2032, 0.5128, 0.2044, 0.5127, 0.1997, 0.7204, 0.2083, 0.5128, 0.2094, 0.5128, 0.2044, 0.7203, 0.2032, 0.8529, 0.1514, 0.8527, 0.1512, 0.4458, 0.1534, 0.4455, 0.1255, 0.9186, 0.123, 0.9187, 0.1276, 0.9189, 0.1457, 0.919, 0.1514, 0.8967, 0.1515, 0.8766, 0.1516, 0.8745, 0.1516, 0.8725, 0.1516, 0.8543, 0.1517, 0.8719, 0.09484, 0.8739, 0.09483, 0.8759, 0.09482, 0.8961, 0.09471, 0.9183, 0.09459, 0.9184, 0.1002, 0.9186, 0.1183, 0.9186, 0.123, 0.4455, 0.1255, 0.4452, 0.0977, 0.8521, 0.09549, 0.8523, 0.09524, 0.8537, 0.09494, 0.5323, 0.6872, 0.4739, 0.6872, 0.4739, 0.4976, 0.5323, 0.4976])
me_cube_007.materials.append(mat_doorway)
me_cube_007.update()

# ---- objects
ob_doorway = bpy.data.objects.new('Doorway', me_cube_007)

# ---- transforms, parenting, visibility, modifiers, constraints
ob_doorway.location = (0.0, 0.0, 0.0)

# ---- collection membership
col_collection.objects.link(ob_doorway)

# ---- scene / render settings (as saved in the file)
scene.frame_start = 1; scene.frame_end = 250; scene.frame_set(1)
scene.render.engine = 'BLENDER_EEVEE_NEXT'
scene.render.bake_bias = 0.0
scene.render.bake_samples = 0
bpy.context.view_layer.update()

# ---- added for rendering (the .blend has no active camera and no usable light): camera, sun
cam_auto = bpy.data.cameras.new('AutoCamera')
cam_auto.lens = 50.0
cam_auto.sensor_width = 36.0
cam_auto.clip_end = 1000.0
ob_auto_camera = bpy.data.objects.new('AutoCamera', cam_auto)
scene.collection.objects.link(ob_auto_camera)
ob_auto_camera.location = (2.67224, -2.6054, 3.37027)
ob_auto_camera.rotation_euler = (1.09748, -7.21219e-08, 0.694738)
scene.camera = ob_auto_camera
light_auto_sun = bpy.data.lights.new('AutoSun', 'SUN')
light_auto_sun.energy = 3.0
light_auto_sun.angle = 0.0523599
ob_auto_sun = bpy.data.objects.new('AutoSun', light_auto_sun)
scene.collection.objects.link(ob_auto_sun)
ob_auto_sun.rotation_euler = (0.872665, 0.174533, 0.523599)
bpy.context.view_layer.update()
